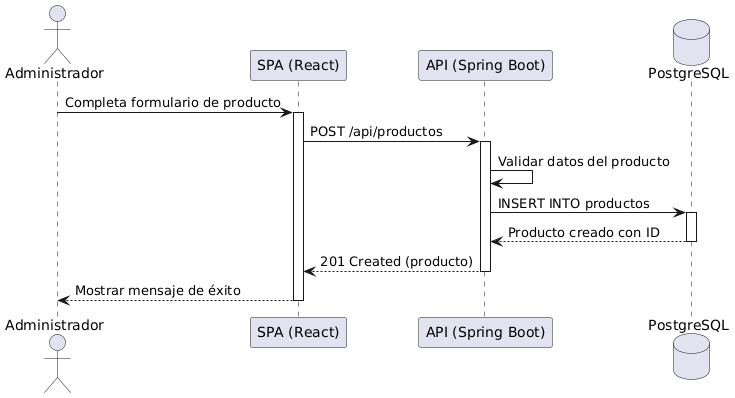

The diagram above was rendered by PlantUML. Its source (embedded in the PNG):
@startuml
actor "Administrador" as admin
participant "SPA (React)" as spa
participant "API (Spring Boot)" as api
database "PostgreSQL" as db

admin -> spa : Completa formulario de producto
activate spa

spa -> api : POST /api/productos
activate api

api -> api : Validar datos del producto

api -> db : INSERT INTO productos
activate db
db --> api : Producto creado con ID
deactivate db

api --> spa : 201 Created (producto)
deactivate api

spa --> admin : Mostrar mensaje de éxito
deactivate spa
@enduml